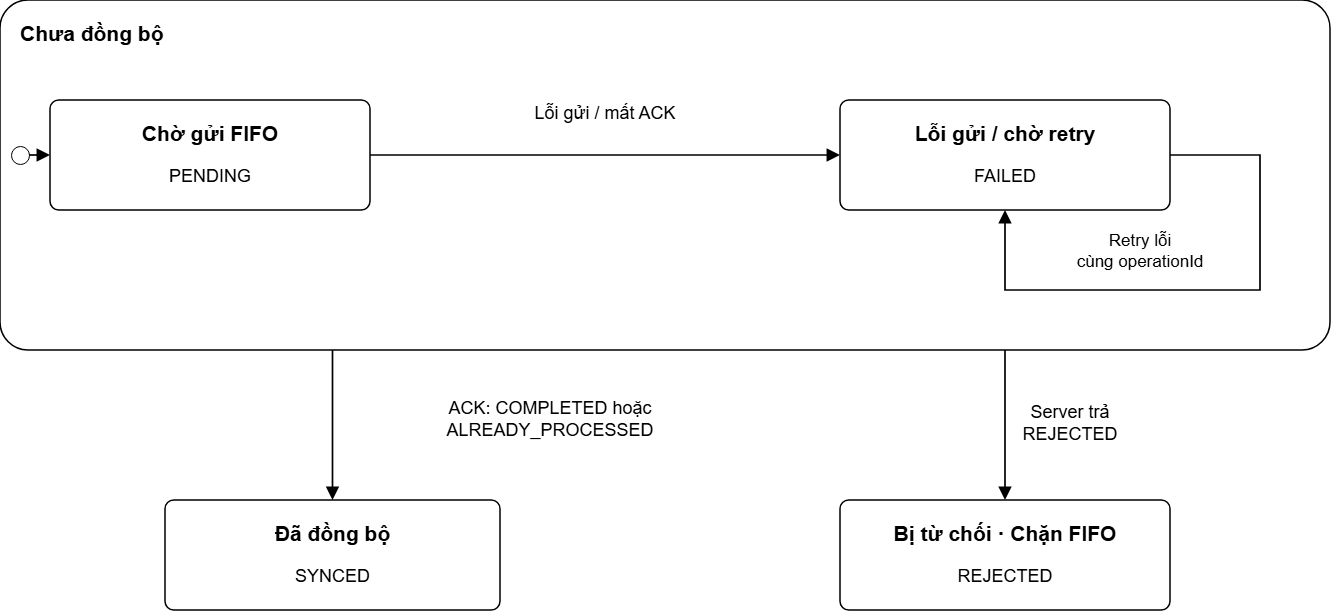

The diagram above was exported from draw.io. Its source (the exported page's mxGraphModel, read from the mxfile embedded in the PNG):
<mxGraphModel dx="1414" dy="785" grid="1" gridSize="10" guides="1" tooltips="1" connect="1" arrows="1" fold="1" page="1" pageScale="1" pageWidth="827" pageHeight="1169" math="0" shadow="0">
  <root>
    <mxCell id="0" />
    <mxCell id="1" parent="0" />
    <mxCell id="Mn-P03kXoocWy-92Btn--3" parent="1" style="rounded=1;arcSize=8;html=0;strokeWidth=1.5;" value="" vertex="1">
      <mxGeometry height="350" width="1330" x="280" y="426" as="geometry" />
    </mxCell>
    <mxCell id="Mn-P03kXoocWy-92Btn--4" parent="1" style="text;html=0;whiteSpace=wrap;overflow=hidden;align=left;verticalAlign=middle;fontFamily=Arial;fontSize=21;fontStyle=1;spacing=0;" value="Chưa đồng bộ" vertex="1">
      <mxGeometry height="38" width="1290" x="300" y="440" as="geometry" />
    </mxCell>
    <mxCell id="Mn-P03kXoocWy-92Btn--5" parent="1" style="ellipse;html=0;" value="" vertex="1">
      <mxGeometry height="18" width="18" x="291" y="572" as="geometry" />
    </mxCell>
    <mxCell id="Mn-P03kXoocWy-92Btn--6" parent="1" style="group;" value="" vertex="1">
      <mxGeometry height="110" width="320" x="330" y="526" as="geometry" />
    </mxCell>
    <mxCell id="Mn-P03kXoocWy-92Btn--7" parent="Mn-P03kXoocWy-92Btn--6" style="rounded=1;arcSize=8;html=0;strokeWidth=1.5;" value="" vertex="1">
      <mxGeometry height="110" width="320" as="geometry" />
    </mxCell>
    <mxCell id="Mn-P03kXoocWy-92Btn--8" parent="Mn-P03kXoocWy-92Btn--6" style="text;html=0;whiteSpace=wrap;overflow=hidden;align=center;verticalAlign=middle;fontFamily=Arial;fontSize=21;fontStyle=1;spacing=0;" value="Chờ gửi FIFO" vertex="1">
      <mxGeometry height="38" width="296" x="12" y="14" as="geometry" />
    </mxCell>
    <mxCell id="Mn-P03kXoocWy-92Btn--9" parent="Mn-P03kXoocWy-92Btn--6" style="text;html=0;whiteSpace=wrap;overflow=hidden;align=center;verticalAlign=middle;fontFamily=Arial;fontSize=18;fontStyle=0;spacing=0;" value="PENDING" vertex="1">
      <mxGeometry height="30" width="296" x="12" y="61" as="geometry" />
    </mxCell>
    <mxCell id="Mn-P03kXoocWy-92Btn--10" parent="1" style="group;" value="" vertex="1">
      <mxGeometry height="110" width="330" x="1120" y="526" as="geometry" />
    </mxCell>
    <mxCell id="Mn-P03kXoocWy-92Btn--11" parent="Mn-P03kXoocWy-92Btn--10" style="rounded=1;arcSize=8;html=0;strokeWidth=1.5;" value="" vertex="1">
      <mxGeometry height="110" width="330" as="geometry" />
    </mxCell>
    <mxCell id="Mn-P03kXoocWy-92Btn--12" parent="Mn-P03kXoocWy-92Btn--10" style="text;html=0;whiteSpace=wrap;overflow=hidden;align=center;verticalAlign=middle;fontFamily=Arial;fontSize=21;fontStyle=1;spacing=0;" value="Lỗi gửi / chờ retry" vertex="1">
      <mxGeometry height="38" width="306" x="12" y="14" as="geometry" />
    </mxCell>
    <mxCell id="Mn-P03kXoocWy-92Btn--13" parent="Mn-P03kXoocWy-92Btn--10" style="text;html=0;whiteSpace=wrap;overflow=hidden;align=center;verticalAlign=middle;fontFamily=Arial;fontSize=18;fontStyle=0;spacing=0;" value="FAILED" vertex="1">
      <mxGeometry height="30" width="306" x="12" y="61" as="geometry" />
    </mxCell>
    <mxCell id="Mn-P03kXoocWy-92Btn--14" parent="1" style="group;" value="" vertex="1">
      <mxGeometry height="110" width="335" x="445" y="926" as="geometry" />
    </mxCell>
    <mxCell id="Mn-P03kXoocWy-92Btn--15" parent="Mn-P03kXoocWy-92Btn--14" style="rounded=1;arcSize=8;html=0;strokeWidth=1.5;" value="" vertex="1">
      <mxGeometry height="110" width="335" as="geometry" />
    </mxCell>
    <mxCell id="Mn-P03kXoocWy-92Btn--16" parent="Mn-P03kXoocWy-92Btn--14" style="text;html=0;whiteSpace=wrap;overflow=hidden;align=center;verticalAlign=middle;fontFamily=Arial;fontSize=21;fontStyle=1;spacing=0;" value="Đã đồng bộ" vertex="1">
      <mxGeometry height="38" width="311" x="12" y="14" as="geometry" />
    </mxCell>
    <mxCell id="Mn-P03kXoocWy-92Btn--17" parent="Mn-P03kXoocWy-92Btn--14" style="text;html=0;whiteSpace=wrap;overflow=hidden;align=center;verticalAlign=middle;fontFamily=Arial;fontSize=18;fontStyle=0;spacing=0;" value="SYNCED" vertex="1">
      <mxGeometry height="30" width="311" x="12" y="61" as="geometry" />
    </mxCell>
    <mxCell id="Mn-P03kXoocWy-92Btn--18" parent="1" style="group;" value="" vertex="1">
      <mxGeometry height="110" width="330" x="1120" y="926" as="geometry" />
    </mxCell>
    <mxCell id="Mn-P03kXoocWy-92Btn--19" parent="Mn-P03kXoocWy-92Btn--18" style="rounded=1;arcSize=8;html=0;strokeWidth=1.5;" value="" vertex="1">
      <mxGeometry height="110" width="330" as="geometry" />
    </mxCell>
    <mxCell id="Mn-P03kXoocWy-92Btn--20" parent="Mn-P03kXoocWy-92Btn--18" style="text;html=0;whiteSpace=wrap;overflow=hidden;align=center;verticalAlign=middle;fontFamily=Arial;fontSize=21;fontStyle=1;spacing=0;" value="Bị từ chối · Chặn FIFO" vertex="1">
      <mxGeometry height="38" width="306" x="12" y="14" as="geometry" />
    </mxCell>
    <mxCell id="Mn-P03kXoocWy-92Btn--21" parent="Mn-P03kXoocWy-92Btn--18" style="text;html=0;whiteSpace=wrap;overflow=hidden;align=center;verticalAlign=middle;fontFamily=Arial;fontSize=18;fontStyle=0;spacing=0;" value="REJECTED" vertex="1">
      <mxGeometry height="30" width="306" x="12" y="61" as="geometry" />
    </mxCell>
    <mxCell id="Mn-P03kXoocWy-92Btn--22" edge="1" parent="1" source="Mn-P03kXoocWy-92Btn--5" style="edgeStyle=none;html=0;rounded=0;strokeWidth=1.7;endArrow=block;endFill=1;endSize=9;exitX=1;exitY=0.5;exitPerimeter=0;entryX=0;entryY=0.5;entryPerimeter=0;" target="Mn-P03kXoocWy-92Btn--6" value="">
      <mxGeometry relative="1" as="geometry">
        <Array as="points" />
      </mxGeometry>
    </mxCell>
    <mxCell id="Mn-P03kXoocWy-92Btn--23" edge="1" parent="1" source="Mn-P03kXoocWy-92Btn--6" style="edgeStyle=none;html=0;rounded=0;strokeWidth=1.7;endArrow=block;endFill=1;endSize=9;exitX=1;exitY=0.5;exitPerimeter=0;entryX=0;entryY=0.5;entryPerimeter=0;" target="Mn-P03kXoocWy-92Btn--10" value="">
      <mxGeometry relative="1" as="geometry">
        <Array as="points" />
      </mxGeometry>
    </mxCell>
    <mxCell id="Mn-P03kXoocWy-92Btn--24" parent="1" style="text;html=0;whiteSpace=wrap;overflow=hidden;align=center;verticalAlign=middle;fontFamily=Arial;fontSize=18;fontStyle=0;spacing=0;" value="Lỗi gửi / mất ACK" vertex="1">
      <mxGeometry height="40" width="310" x="730" y="519" as="geometry" />
    </mxCell>
    <mxCell id="Mn-P03kXoocWy-92Btn--25" edge="1" parent="1" source="Mn-P03kXoocWy-92Btn--10" style="edgeStyle=none;html=0;rounded=0;strokeWidth=1.7;endArrow=block;endFill=1;endSize=9;exitX=1;exitY=0.5;exitPerimeter=0;entryX=0.5;entryY=1;entryPerimeter=0;" target="Mn-P03kXoocWy-92Btn--10" value="">
      <mxGeometry relative="1" as="geometry">
        <Array as="points">
          <mxPoint x="1540" y="581" />
          <mxPoint x="1540" y="716" />
          <mxPoint x="1285" y="716" />
        </Array>
      </mxGeometry>
    </mxCell>
    <mxCell id="Mn-P03kXoocWy-92Btn--26" parent="1" style="text;html=0;whiteSpace=wrap;overflow=hidden;align=center;verticalAlign=middle;fontFamily=Arial;fontSize=17;fontStyle=0;spacing=0;" value="Retry lỗi&#10;cùng operationId" vertex="1">
      <mxGeometry height="56" width="220" x="1310" y="649" as="geometry" />
    </mxCell>
    <mxCell id="Mn-P03kXoocWy-92Btn--27" edge="1" parent="1" source="Mn-P03kXoocWy-92Btn--3" style="edgeStyle=none;html=0;rounded=0;strokeWidth=1.7;endArrow=block;endFill=1;endSize=9;exitX=0.25;exitY=1;exitPerimeter=0;entryX=0.5;entryY=0;entryPerimeter=0;" target="Mn-P03kXoocWy-92Btn--14" value="">
      <mxGeometry relative="1" as="geometry">
        <Array as="points" />
      </mxGeometry>
    </mxCell>
    <mxCell id="Mn-P03kXoocWy-92Btn--28" parent="1" style="text;html=0;whiteSpace=wrap;overflow=hidden;align=center;verticalAlign=middle;fontFamily=Arial;fontSize=18;fontStyle=0;spacing=0;" value="ACK: COMPLETED hoặc&#10;ALREADY_PROCESSED" vertex="1">
      <mxGeometry height="66" width="400" x="630" y="812" as="geometry" />
    </mxCell>
    <mxCell id="Mn-P03kXoocWy-92Btn--29" edge="1" parent="1" source="Mn-P03kXoocWy-92Btn--3" style="edgeStyle=none;html=0;rounded=0;strokeWidth=1.7;endArrow=block;endFill=1;endSize=9;exitX=0.7556390977443609;exitY=1;exitPerimeter=0;entryX=0.5;entryY=0;entryPerimeter=0;" target="Mn-P03kXoocWy-92Btn--18" value="">
      <mxGeometry relative="1" as="geometry">
        <Array as="points" />
      </mxGeometry>
    </mxCell>
    <mxCell id="Mn-P03kXoocWy-92Btn--30" parent="1" style="text;html=0;whiteSpace=wrap;overflow=hidden;align=center;verticalAlign=middle;fontFamily=Arial;fontSize=18;fontStyle=0;spacing=0;" value="Server trả&#10;REJECTED" vertex="1">
      <mxGeometry height="58" width="280" x="1210" y="820" as="geometry" />
    </mxCell>
  </root>
</mxGraphModel>